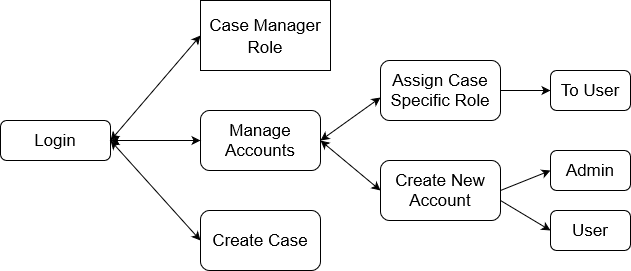

The diagram above was exported from draw.io. Its source (the exported page's mxGraphModel, read from the mxfile embedded in the PNG):
<mxGraphModel dx="1038" dy="536" grid="1" gridSize="10" guides="1" tooltips="1" connect="1" arrows="1" fold="1" page="1" pageScale="1" pageWidth="1100" pageHeight="1700" math="0" shadow="0">
  <root>
    <mxCell id="0" />
    <mxCell id="1" parent="0" />
    <mxCell id="1jfzTWaViZ5Lqk7Oljoa-1" value="&lt;font style=&quot;font-size: 17px&quot;&gt;Login&lt;/font&gt;" style="rounded=1;whiteSpace=wrap;html=1;" vertex="1" parent="1">
      <mxGeometry x="70" y="290" width="110" height="40" as="geometry" />
    </mxCell>
    <mxCell id="1jfzTWaViZ5Lqk7Oljoa-2" value="" style="endArrow=classic;startArrow=classic;html=1;rounded=0;fontSize=19;exitX=1;exitY=0.5;exitDx=0;exitDy=0;entryX=0;entryY=0.5;entryDx=0;entryDy=0;" edge="1" parent="1" source="1jfzTWaViZ5Lqk7Oljoa-1" target="1jfzTWaViZ5Lqk7Oljoa-4">
      <mxGeometry width="50" height="50" relative="1" as="geometry">
        <mxPoint x="230" y="310" as="sourcePoint" />
        <mxPoint x="270" y="290" as="targetPoint" />
      </mxGeometry>
    </mxCell>
    <mxCell id="1jfzTWaViZ5Lqk7Oljoa-3" value="" style="group" vertex="1" connectable="0" parent="1">
      <mxGeometry x="270" y="170" width="150" height="70" as="geometry" />
    </mxCell>
    <mxCell id="1jfzTWaViZ5Lqk7Oljoa-4" value="&lt;font style=&quot;font-size: 17px&quot;&gt;Case Manager Role&lt;/font&gt;" style="rounded=0;whiteSpace=wrap;html=1;fontSize=19;" vertex="1" parent="1jfzTWaViZ5Lqk7Oljoa-3">
      <mxGeometry width="130" height="70" as="geometry" />
    </mxCell>
    <mxCell id="1jfzTWaViZ5Lqk7Oljoa-5" value="Manage Accounts" style="rounded=1;whiteSpace=wrap;html=1;fontSize=17;strokeWidth=1;" vertex="1" parent="1">
      <mxGeometry x="270" y="280" width="120" height="60" as="geometry" />
    </mxCell>
    <mxCell id="1jfzTWaViZ5Lqk7Oljoa-23" style="edgeStyle=orthogonalEdgeStyle;rounded=0;orthogonalLoop=1;jettySize=auto;html=1;exitX=1;exitY=0.5;exitDx=0;exitDy=0;entryX=0;entryY=0.5;entryDx=0;entryDy=0;fontSize=17;" edge="1" parent="1" source="1jfzTWaViZ5Lqk7Oljoa-7" target="1jfzTWaViZ5Lqk7Oljoa-10">
      <mxGeometry relative="1" as="geometry" />
    </mxCell>
    <mxCell id="1jfzTWaViZ5Lqk7Oljoa-7" value="Assign Case Specific Role" style="rounded=1;whiteSpace=wrap;html=1;fontSize=17;strokeWidth=1;" vertex="1" parent="1">
      <mxGeometry x="450" y="230" width="120" height="60" as="geometry" />
    </mxCell>
    <mxCell id="1jfzTWaViZ5Lqk7Oljoa-8" value="Create New Account" style="rounded=1;whiteSpace=wrap;html=1;fontSize=17;strokeWidth=1;" vertex="1" parent="1">
      <mxGeometry x="450" y="330" width="120" height="60" as="geometry" />
    </mxCell>
    <mxCell id="1jfzTWaViZ5Lqk7Oljoa-9" value="Create Case" style="rounded=1;whiteSpace=wrap;html=1;fontSize=17;strokeWidth=1;" vertex="1" parent="1">
      <mxGeometry x="270" y="380" width="120" height="60" as="geometry" />
    </mxCell>
    <mxCell id="1jfzTWaViZ5Lqk7Oljoa-10" value="To User" style="rounded=1;whiteSpace=wrap;html=1;fontSize=17;strokeWidth=1;" vertex="1" parent="1">
      <mxGeometry x="620" y="240" width="80" height="40" as="geometry" />
    </mxCell>
    <mxCell id="1jfzTWaViZ5Lqk7Oljoa-11" value="" style="endArrow=classic;startArrow=classic;html=1;rounded=0;fontSize=17;exitX=1;exitY=0.5;exitDx=0;exitDy=0;entryX=0;entryY=0.5;entryDx=0;entryDy=0;" edge="1" parent="1" source="1jfzTWaViZ5Lqk7Oljoa-1" target="1jfzTWaViZ5Lqk7Oljoa-5">
      <mxGeometry width="50" height="50" relative="1" as="geometry">
        <mxPoint x="200" y="350" as="sourcePoint" />
        <mxPoint x="250" y="300" as="targetPoint" />
      </mxGeometry>
    </mxCell>
    <mxCell id="1jfzTWaViZ5Lqk7Oljoa-12" value="" style="endArrow=classic;startArrow=classic;html=1;rounded=0;fontSize=17;exitX=1;exitY=0.5;exitDx=0;exitDy=0;entryX=0;entryY=0.617;entryDx=0;entryDy=0;entryPerimeter=0;" edge="1" parent="1" source="1jfzTWaViZ5Lqk7Oljoa-5" target="1jfzTWaViZ5Lqk7Oljoa-7">
      <mxGeometry width="50" height="50" relative="1" as="geometry">
        <mxPoint x="420" y="340" as="sourcePoint" />
        <mxPoint x="470" y="290" as="targetPoint" />
      </mxGeometry>
    </mxCell>
    <mxCell id="1jfzTWaViZ5Lqk7Oljoa-13" value="" style="endArrow=classic;startArrow=classic;html=1;rounded=0;fontSize=17;entryX=0;entryY=0.5;entryDx=0;entryDy=0;" edge="1" parent="1" target="1jfzTWaViZ5Lqk7Oljoa-8">
      <mxGeometry width="50" height="50" relative="1" as="geometry">
        <mxPoint x="390" y="310" as="sourcePoint" />
        <mxPoint x="450" y="320" as="targetPoint" />
      </mxGeometry>
    </mxCell>
    <mxCell id="1jfzTWaViZ5Lqk7Oljoa-14" value="" style="endArrow=classic;startArrow=classic;html=1;rounded=0;fontSize=17;entryX=0;entryY=0.5;entryDx=0;entryDy=0;" edge="1" parent="1" target="1jfzTWaViZ5Lqk7Oljoa-9">
      <mxGeometry width="50" height="50" relative="1" as="geometry">
        <mxPoint x="180" y="310" as="sourcePoint" />
        <mxPoint x="230" y="380" as="targetPoint" />
      </mxGeometry>
    </mxCell>
    <mxCell id="1jfzTWaViZ5Lqk7Oljoa-15" value="&lt;font style=&quot;font-size: 17px&quot;&gt;Admin&lt;/font&gt;" style="rounded=1;whiteSpace=wrap;html=1;" vertex="1" parent="1">
      <mxGeometry x="620" y="320" width="80" height="40" as="geometry" />
    </mxCell>
    <mxCell id="1jfzTWaViZ5Lqk7Oljoa-16" value="User" style="rounded=1;whiteSpace=wrap;html=1;fontSize=17;strokeWidth=1;" vertex="1" parent="1">
      <mxGeometry x="620" y="380" width="80" height="40" as="geometry" />
    </mxCell>
    <mxCell id="1jfzTWaViZ5Lqk7Oljoa-18" value="" style="endArrow=classic;html=1;rounded=0;fontSize=17;exitX=1;exitY=0.5;exitDx=0;exitDy=0;entryX=0;entryY=0.5;entryDx=0;entryDy=0;" edge="1" parent="1" source="1jfzTWaViZ5Lqk7Oljoa-8" target="1jfzTWaViZ5Lqk7Oljoa-15">
      <mxGeometry width="50" height="50" relative="1" as="geometry">
        <mxPoint x="580" y="380" as="sourcePoint" />
        <mxPoint x="630" y="330" as="targetPoint" />
        <Array as="points" />
      </mxGeometry>
    </mxCell>
    <mxCell id="1jfzTWaViZ5Lqk7Oljoa-22" value="" style="endArrow=classic;html=1;rounded=0;fontSize=17;entryX=0;entryY=0.5;entryDx=0;entryDy=0;" edge="1" parent="1" target="1jfzTWaViZ5Lqk7Oljoa-16">
      <mxGeometry width="50" height="50" relative="1" as="geometry">
        <mxPoint x="570" y="370" as="sourcePoint" />
        <mxPoint x="600" y="430" as="targetPoint" />
      </mxGeometry>
    </mxCell>
  </root>
</mxGraphModel>